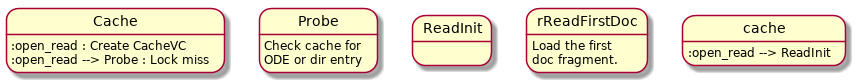

The diagram above was rendered by PlantUML. Its source (embedded in the PNG):
@startuml
state Cache::open_read : Create CacheVC

state Probe : Check cache for\nODE or dir entry
state ReadInit :
state rReadFirstDoc : Load the first\ndoc fragment.

Cache::open_read --> Probe : Lock miss
cache::open_read --> ReadInit

@enduml